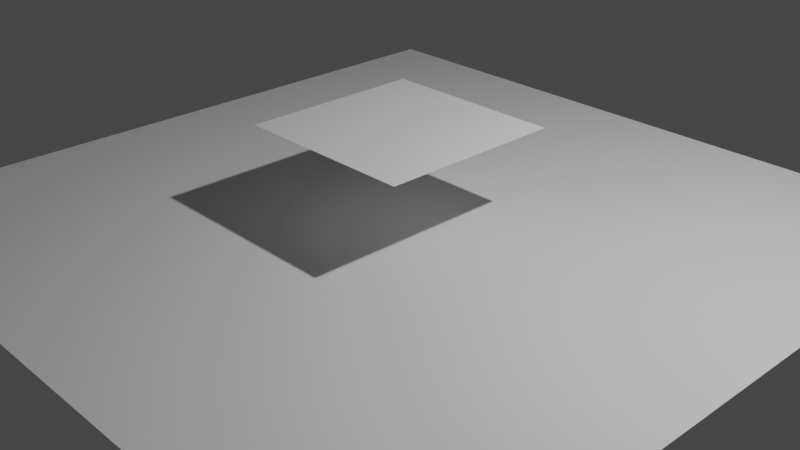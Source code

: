 # Source: 5k.blend  (saved by Blender 2.92.15; exported with 4.5.12 LTS)
import bpy
from mathutils import Matrix  # noqa: F401  (used for matrix-valued properties, if any)

bpy.ops.wm.read_factory_settings(use_empty=True)
scene = bpy.context.scene
scene.name = 'Scene'

# ---- collections
col_collection = bpy.data.collections.new('Collection'); scene.collection.children.link(col_collection)

# ---- world
world_world = bpy.data.worlds.new('World'); scene.world = world_world
world_world.use_nodes = True; world_world.node_tree.nodes.clear()
_N = world_world.node_tree.nodes; _L = world_world.node_tree.links
n0 = _N.new('ShaderNodeOutputWorld'); n0.name = 'World Output'; n0.location = (300, 300)
n1 = _N.new('ShaderNodeBackground'); n1.name = 'Background'; n1.location = (10, 300)
n1.inputs[0].default_value = (0.05088, 0.05088, 0.05088, 1.0)
_L.new(n1.outputs[0], n0.inputs[0])
n0.is_active_output = True
world_world.color = (0.05088, 0.05088, 0.05088)
world_world.use_sun_shadow = False
world_world.sun_shadow_jitter_overblur = 0.0

# ---- cameras
cam_camera = bpy.data.cameras.new('Camera')
cam_camera.clip_end = 100.0
cam_camera.ortho_scale = 7.314

# ---- lights
light_light = bpy.data.lights.new('Light', 'POINT')
light_light.transmission_factor = 0.0
light_light.energy = 1000.0
light_light.shadow_soft_size = 0.1
light_light.shadow_maximum_resolution = 0.006
light_light.use_absolute_resolution = True

# ---- meshes
me_plane = bpy.data.meshes.new('Plane')
me_plane.from_pydata([(-1.0, -1.0, 0.0), (1.0, -1.0, 0.0), (-1.0, 1.0, 0.0), (1.0, 1.0, 0.0)], [], [(0, 1, 3, 2)])
me_plane.polygons.foreach_set('use_smooth', [True] * 1)
_uv = me_plane.uv_layers.new(name='UVMap')
_uv.uv.foreach_set('vector', [0.0, 0.0, 1.0, 0.0, 1.0, 1.0, 0.0, 1.0])
me_plane.use_remesh_fix_poles = True
me_plane.use_remesh_preserve_attributes = False
me_plane.use_mirror_vertex_groups = False
me_plane.update()
me_plane_001 = bpy.data.meshes.new('Plane.001')
me_plane_001.from_pydata([(-1.0, -1.0, 0.0), (1.0, -1.0, 0.0), (-1.0, 1.0, 0.0), (1.0, 1.0, 0.0)], [], [(0, 1, 3, 2)])
me_plane_001.polygons.foreach_set('use_smooth', [True] * 1)
_uv = me_plane_001.uv_layers.new(name='UVMap')
_uv.uv.foreach_set('vector', [0.0, 0.0, 1.0, 0.0, 1.0, 1.0, 0.0, 1.0])
me_plane_001.use_remesh_fix_poles = True
me_plane_001.use_remesh_preserve_attributes = False
me_plane_001.use_mirror_vertex_groups = False
me_plane_001.update()

# ---- objects
ob_light = bpy.data.objects.new('Light', light_light)
ob_camera = bpy.data.objects.new('Camera', cam_camera)
ob_plane = bpy.data.objects.new('Plane', me_plane)
ob_plane_001 = bpy.data.objects.new('Plane.001', me_plane_001)

# ---- transforms, parenting, visibility, modifiers, constraints
ob_light.location = (4.076, 1.005, 5.904)
ob_light.rotation_euler = (0.6503, 0.05522, 1.866)
ob_light.lock_rotations_4d = False
ob_light.empty_display_type = 'ARROWS'
ob_light.color = (0.0, 0.0, 0.0, 0.0)
ob_light.lineart.crease_threshold = 0.0
ob_camera.location = (7.359, -6.926, 4.958)
ob_camera.rotation_euler = (1.109, 0.0, 0.8149)
ob_camera.lock_rotations_4d = False
ob_camera.empty_display_type = 'ARROWS'
ob_camera.color = (0.0, 0.0, 0.0, 0.0)
ob_camera.display_type = 'WIRE'
ob_camera.lineart.crease_threshold = 0.0
ob_plane.location = (0.0, 0.0, 0.0)
ob_plane.scale = (4.0, 4.0, 4.0)
ob_plane.lineart.crease_threshold = 0.0
_m = ob_plane.modifiers.new('Subdivision', 'SUBSURF')
_m.uv_smooth = 'PRESERVE_CORNERS'
_m.subdivision_type = 'SIMPLE'
_m.levels = 6
_m.render_levels = 6
_m.show_only_control_edges = False
_m = ob_plane.modifiers.new('Triangulate', 'TRIANGULATE')
_m.quad_method = 'FIXED'
ob_plane_001.location = (0.0, 0.0, 1.0)
ob_plane_001.rotation_euler = (3.142, -0.0, 0.0)
ob_plane_001.lineart.crease_threshold = 0.0
_m = ob_plane_001.modifiers.new('Subdivision', 'SUBSURF')
_m.uv_smooth = 'PRESERVE_CORNERS'
_m.subdivision_type = 'SIMPLE'
_m.levels = 5
_m.show_only_control_edges = False
_m = ob_plane_001.modifiers.new('Triangulate', 'TRIANGULATE')
_m.quad_method = 'FIXED'

# ---- collection membership
col_collection.objects.link(ob_light)
col_collection.objects.link(ob_camera)
col_collection.objects.link(ob_plane)
col_collection.objects.link(ob_plane_001)

# ---- scene / render settings (as saved in the file)
scene.camera = ob_camera
scene.frame_start = 1; scene.frame_end = 250; scene.frame_set(1)
scene.render.engine = 'BLENDER_EEVEE_NEXT'
scene.cycles.use_denoising = False
scene.cycles.samples = 128
scene.cycles.sampling_pattern = 'TABULATED_SOBOL'
scene.cycles.use_adaptive_sampling = False
scene.cycles.use_light_tree = False
scene.view_settings.view_transform = 'Filmic'
bpy.context.view_layer.update()
